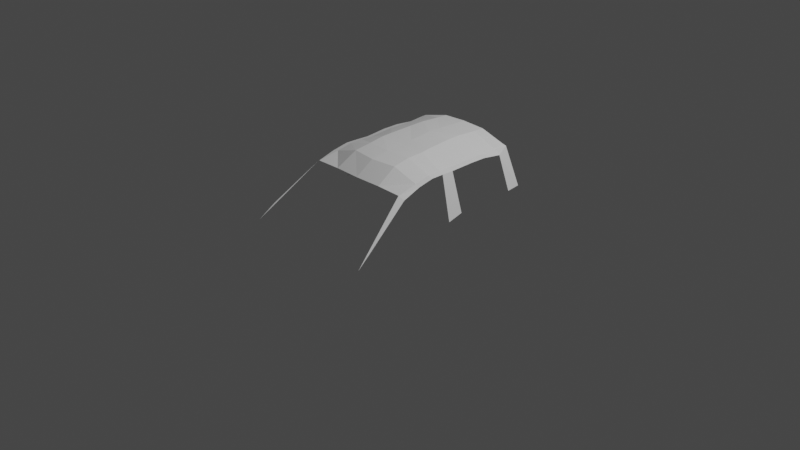# Source: toyotaproject.blend  (saved by Blender 3.1.7; exported with 4.5.12 LTS)
import bpy
from mathutils import Matrix  # noqa: F401  (used for matrix-valued properties, if any)

bpy.ops.wm.read_factory_settings(use_empty=True)
scene = bpy.context.scene
scene.name = 'Scene'

# ---- collections
col_collection = bpy.data.collections.new('Collection'); scene.collection.children.link(col_collection)
col_image = bpy.data.collections.new('image'); scene.collection.children.link(col_image)

# ---- world
world_world = bpy.data.worlds.new('World'); scene.world = world_world
world_world.use_nodes = True; world_world.node_tree.nodes.clear()
_N = world_world.node_tree.nodes; _L = world_world.node_tree.links
n0 = _N.new('ShaderNodeOutputWorld'); n0.name = 'World Output'; n0.location = (300, 300)
n1 = _N.new('ShaderNodeBackground'); n1.name = 'Background'; n1.location = (10, 300)
n1.inputs[0].default_value = (0.05088, 0.05088, 0.05088, 1.0)
_L.new(n1.outputs[0], n0.inputs[0])
n0.is_active_output = True
world_world.color = (0.05088, 0.05088, 0.05088)
world_world.use_sun_shadow = False
world_world.sun_shadow_jitter_overblur = 0.0

# ---- cameras
cam_camera = bpy.data.cameras.new('Camera')
cam_camera.clip_end = 100.0
cam_camera.ortho_scale = 7.314

# ---- lights
light_light = bpy.data.lights.new('Light', 'POINT')
light_light.transmission_factor = 0.0
light_light.energy = 1000.0
light_light.shadow_soft_size = 0.1
light_light.shadow_maximum_resolution = 0.006
light_light.use_absolute_resolution = True

# ---- meshes
me_plane_015 = bpy.data.meshes.new('Plane.015')
me_plane_015.from_pydata([(0.0, -1.221, -0.302), (1.098, -1.178, -0.3458), (0.0, 0.9073, -0.1155), (1.02, 0.9123, -0.2207), (0.0, -0.1833, -0.1242), (1.067, -0.2321, -0.2504), (1.092, 0.3879, -0.2369), (0.0, 0.3851, -0.1043), (0.0, -0.6377, -0.1434), (1.076, -0.6339, -0.2448), (0.0, 0.1974, -0.09915), (1.088, 0.1208, -0.2362), (0.5139, -1.204, -0.3042), (0.4572, 0.9169, -0.1301), (0.4803, -0.1937, -0.1231), (0.4568, 0.4163, -0.1092), (0.4673, -0.6106, -0.1463), (0.4593, 0.1786, -0.112), (1.11, 0.6933, -0.2623), (0.0, 0.7384, -0.1129), (0.4558, 0.7373, -0.1239), (1.071, -0.4292, -0.2459), (0.0, -0.3485, -0.1344), (0.4963, -0.3572, -0.1321), (0.0, -0.9308, -0.1741), (1.081, -0.8845, -0.279), (0.485, -0.8815, -0.1762), (0.0, -0.1833, -0.1242), (1.301, -0.2348, -0.6421), (0.4803, -0.1937, -0.1231), (1.304, -0.4779, -0.6848), (0.9615, 0.8923, -0.2034), (1.0, -1.205, -0.3092), (0.969, -0.2176, -0.2364), (0.9757, 0.391, -0.2228), (0.9756, -0.621, -0.2337), (0.9868, 0.1798, -0.2224), (0.9668, 0.7259, -0.233), (0.9736, -0.4112, -0.2332), (0.9802, -0.8692, -0.2673), (1.278, -2.138, -0.789), (1.251, -1.892, -0.6683), (1.287, 0.9636, -0.6111), (1.321, 0.7217, -0.6134)], [], [(37, 18, 3, 31), (38, 21, 5, 33), (36, 11, 6, 34), (39, 25, 9, 35), (33, 5, 11, 36), (4, 14, 17, 10), (24, 26, 16, 8), (10, 17, 15, 7), (22, 23, 14, 4), (19, 20, 13, 2), (7, 15, 20, 19), (34, 6, 18, 37), (8, 16, 23, 22), (35, 9, 21, 38), (0, 12, 26, 24), (32, 1, 25, 39), (5, 21, 30, 28), (4, 14, 29, 27), (12, 32, 39, 26), (16, 35, 38, 23), (15, 34, 37, 20), (14, 33, 36, 17), (26, 39, 35, 16), (17, 36, 34, 15), (23, 38, 33, 14), (20, 37, 31, 13), (1, 32, 40, 41), (18, 3, 42, 43)])
_uv = me_plane_015.uv_layers.new(name='UVMap')
_uv.uv.foreach_set('vector', [0.948, 0.933, 1.0, 0.932, 1.0, 1.0, 0.948, 1.0, 0.948, 0.3713, 1.0, 0.3713, 1.0, 0.4505, 0.948, 0.4509, 0.948, 0.6236, 1.0, 0.6236, 1.0, 0.7409, 0.948, 0.7409, 0.948, 0.1181, 1.0, 0.1181, 1.0, 0.2363, 0.948, 0.2363, 0.948, 0.4509, 1.0, 0.4505, 1.0, 0.6236, 0.948, 0.6236, 0.0, 0.4505, 0.5, 0.4547, 0.5, 0.6236, 0.0, 0.6236, 0.0, 0.1181, 0.5, 0.1181, 0.5, 0.2363, 0.0, 0.2363, 0.0, 0.6236, 0.5, 0.6236, 0.5, 0.7409, 0.0, 0.7409, 0.0, 0.3713, 0.5, 0.3713, 0.5, 0.4547, 0.0, 0.4505, 0.0, 0.939, 0.5, 0.9416, 0.5, 1.0, 0.0, 1.0, 0.0, 0.7409, 0.5, 0.7409, 0.5, 0.9416, 0.0, 0.939, 0.948, 0.7409, 1.0, 0.7409, 1.0, 0.932, 0.948, 0.933, 0.0, 0.2363, 0.5, 0.2363, 0.5, 0.3713, 0.0, 0.3713, 0.948, 0.2363, 1.0, 0.2363, 1.0, 0.3713, 0.948, 0.3713, 0.0, 0.0, 0.5, 0.0, 0.5, 0.1181, 0.0, 0.1181, 0.948, 0.0, 1.0, 0.0, 1.0, 0.1181, 0.948, 0.1181, 1.0, 0.4505, 1.0, 0.3713, 1.0, 0.3713, 1.0, 0.4505, 0.0, 0.4505, 0.5, 0.4547, 0.5, 0.4547, 0.0, 0.4505, 0.5, 0.0, 0.948, 0.0, 0.948, 0.1181, 0.5, 0.1181, 0.5, 0.2363, 0.948, 0.2363, 0.948, 0.3713, 0.5, 0.3713, 0.5, 0.7409, 0.948, 0.7409, 0.948, 0.933, 0.5, 0.9416, 0.5, 0.4547, 0.948, 0.4509, 0.948, 0.6236, 0.5, 0.6236, 0.5, 0.1181, 0.948, 0.1181, 0.948, 0.2363, 0.5, 0.2363, 0.5, 0.6236, 0.948, 0.6236, 0.948, 0.7409, 0.5, 0.7409, 0.5, 0.3713, 0.948, 0.3713, 0.948, 0.4509, 0.5, 0.4547, 0.5, 0.9416, 0.948, 0.933, 0.948, 1.0, 0.5, 1.0, 1.0, 0.0, 0.948, 0.0, 0.948, 0.0, 1.0, 0.0, 1.0, 0.932, 1.0, 1.0, 1.0, 1.0, 1.0, 0.932])
me_plane_015.use_remesh_fix_poles = True
me_plane_015.use_remesh_preserve_attributes = False
me_plane_015.update()

# ---- objects
ob_light = bpy.data.objects.new('Light', light_light)
ob_camera = bpy.data.objects.new('Camera', cam_camera)
ob_empty = bpy.data.objects.new('Empty', None)
ob_empty_002 = bpy.data.objects.new('Empty.002', None)
ob_empty_001 = bpy.data.objects.new('Empty.001', None)
ob_empty_003 = bpy.data.objects.new('Empty.003', None)
ob_plane = bpy.data.objects.new('Plane', me_plane_015)

# ---- transforms, parenting, visibility, modifiers, constraints
ob_light.location = (4.076, 1.005, 5.904)
ob_light.rotation_euler = (0.6503, 0.05522, 1.866)
ob_light.lock_rotations_4d = False
ob_light.empty_display_type = 'ARROWS'
ob_light.color = (0.0, 0.0, 0.0, 0.0)
ob_light.lineart.crease_threshold = 0.0
ob_camera.location = (7.359, -6.926, 4.958)
ob_camera.rotation_euler = (1.109, 0.0, 0.8149)
ob_camera.lock_rotations_4d = False
ob_camera.empty_display_type = 'ARROWS'
ob_camera.color = (0.0, 0.0, 0.0, 0.0)
ob_camera.display_type = 'WIRE'
ob_camera.lineart.crease_threshold = 0.0
ob_empty.location = (0.01633, 0.0, 0.0)
ob_empty.rotation_euler = (1.571, -0.0, -0.0)
ob_empty.scale = (0.4133, 0.449, 1.0)
ob_empty.empty_display_type = 'IMAGE'
ob_empty.empty_display_size = 5.0
ob_empty.empty_image_offset = (-0.4668, -0.5307)
ob_empty.empty_image_depth = 'BACK'
ob_empty.show_empty_image_perspective = False
ob_empty.empty_image_side = 'FRONT'
ob_empty.hide_select = True
ob_empty_002.location = (0.0, 0.0, 0.0)
ob_empty_002.rotation_euler = (0.0, -0.0, 1.568)
ob_empty_002.empty_display_type = 'IMAGE'
ob_empty_002.empty_display_size = 5.0
ob_empty_002.empty_image_depth = 'BACK'
ob_empty_002.show_empty_image_perspective = False
ob_empty_002.empty_image_side = 'FRONT'
ob_empty_002.hide_select = True
ob_empty_001.location = (0.0, 0.0, 0.0)
ob_empty_001.rotation_euler = (1.571, -0.0, 1.571)
ob_empty_001.scale = (1.004, 1.005, 0.4871)
ob_empty_001.empty_display_type = 'IMAGE'
ob_empty_001.empty_display_size = 5.0
ob_empty_001.empty_image_depth = 'BACK'
ob_empty_001.show_empty_image_perspective = False
ob_empty_001.empty_image_side = 'FRONT'
ob_empty_001.hide_select = True
ob_empty_003.location = (-0.0139, 0.006952, 0.0)
ob_empty_003.rotation_euler = (1.571, 0.0, 3.142)
ob_empty_003.scale = (-0.4333, 0.4122, 1.0)
ob_empty_003.empty_display_type = 'IMAGE'
ob_empty_003.empty_display_size = 5.182
ob_empty_003.empty_image_offset = (-0.4402, -0.4831)
ob_empty_003.empty_image_depth = 'BACK'
ob_empty_003.show_empty_image_perspective = False
ob_empty_003.empty_image_side = 'FRONT'
ob_empty_003.hide_select = True
ob_plane.location = (0.09074, 0.1978, 0.9864)
ob_plane.scale = (0.5652, 0.6834, 1.0)
_m = ob_plane.modifiers.new('Mirror', 'MIRROR')
_m.use_clip = True

# ---- collection membership
col_collection.objects.link(ob_light)
col_collection.objects.link(ob_camera)
col_image.objects.link(ob_empty)
col_image.objects.link(ob_empty_002)
col_image.objects.link(ob_empty_001)
col_image.objects.link(ob_empty_003)
col_image.objects.link(ob_plane)

# ---- scene / render settings (as saved in the file)
scene.camera = ob_camera
scene.frame_start = 1; scene.frame_end = 250; scene.frame_set(1)
scene.render.engine = 'BLENDER_EEVEE_NEXT'
scene.cycles.sampling_pattern = 'TABULATED_SOBOL'
scene.cycles.use_light_tree = False
scene.view_settings.view_transform = 'Filmic'
bpy.context.view_layer.update()
